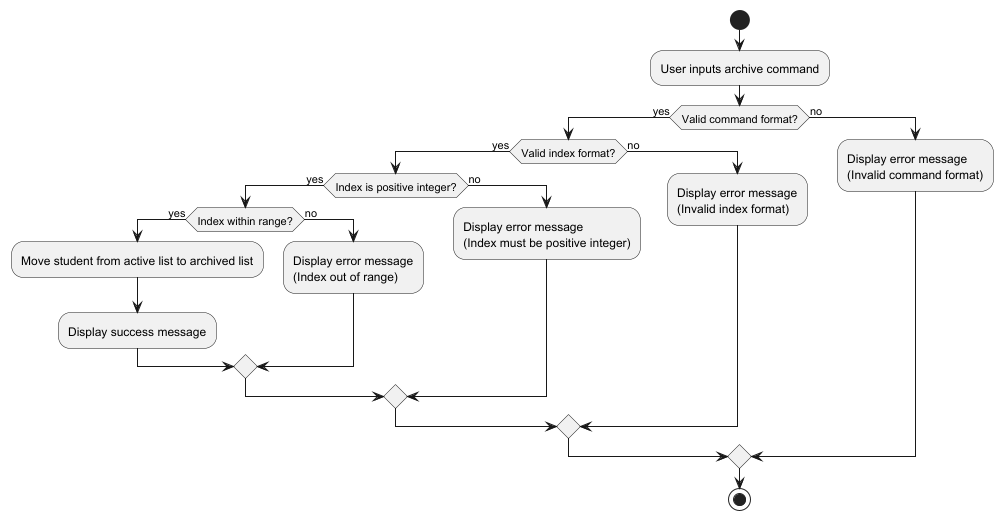

The diagram above was rendered by PlantUML. Its source (embedded in the PNG):
@startuml
start
:User inputs archive command;

if (Valid command format?) then (yes)
  if (Valid index format?) then (yes)
    if (Index is positive integer?) then (yes)
      if (Index within range?) then (yes)
        :Move student from active list to archived list;
        :Display success message;
      else (no)
        :Display error message\n(Index out of range);
      endif
    else (no)
      :Display error message\n(Index must be positive integer);
    endif
  else (no)
    :Display error message\n(Invalid index format);
  endif
else (no)
  :Display error message\n(Invalid command format);
endif

stop
@enduml